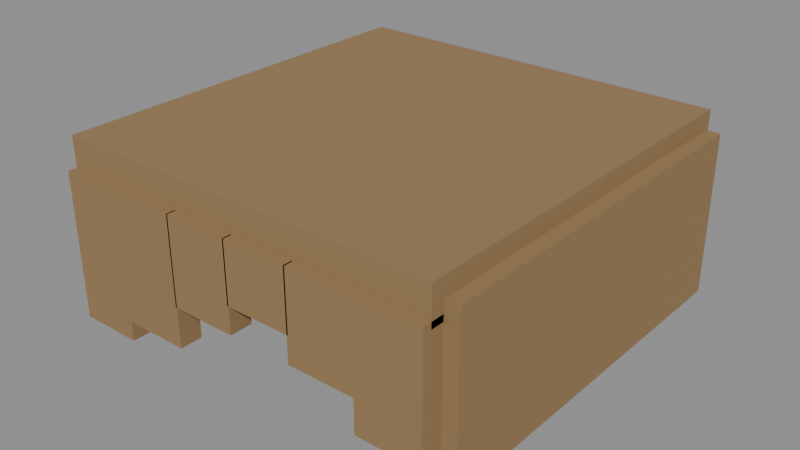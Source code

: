 # Source: hair_short.blend  (saved by Blender 5.3.31; exported with 4.5.12 LTS)
import bpy
from mathutils import Matrix  # noqa: F401  (used for matrix-valued properties, if any)

bpy.ops.wm.read_factory_settings(use_empty=True)
scene = bpy.context.scene
scene.name = 'Scene'

# ---- materials (node trees are filled in below, after node groups)
mat_char_mat_hair = bpy.data.materials.new('char_mat_hair')
mat_char_mat_hair.diffuse_color = (0.3, 0.19, 0.082, 1.0)

# ---- material node trees
mat_char_mat_hair.use_nodes = True; mat_char_mat_hair.node_tree.nodes.clear()
_N = mat_char_mat_hair.node_tree.nodes; _L = mat_char_mat_hair.node_tree.links
n0 = _N.new('ShaderNodeBsdfPrincipled'); n0.name = 'Principled BSDF'; n0.location = (-200, 100)
n0.inputs[0].default_value = (0.3, 0.19, 0.082, 1.0)
n0.inputs[2].default_value = 0.8
n0.inputs[10].default_value = 0.005
n1 = _N.new('ShaderNodeOutputMaterial'); n1.name = 'Material Output'; n1.location = (200, 100)
_L.new(n0.outputs[0], n1.inputs[0])
n1.is_active_output = True

# ---- meshes
me_char_hair_voxel_geometry_001 = bpy.data.meshes.new('char_hair_voxel_geometry.001')
me_char_hair_voxel_geometry_001.from_pydata([(-0.293, -0.315, 0.3905), (-0.293, -0.315, 0.3905), (-0.293, -0.315, 0.3905), (0.293, -0.315, 0.3905), (0.293, -0.315, 0.3905), (0.293, -0.315, 0.3905), (0.293, 0.291, 0.3905), (0.293, 0.291, 0.3905), (0.293, 0.291, 0.3905), (-0.293, 0.291, 0.3905), (-0.293, 0.291, 0.3905), (-0.293, 0.291, 0.3905), (-0.293, -0.315, 0.4455), (-0.293, -0.315, 0.4455), (-0.293, -0.315, 0.4455), (0.293, -0.315, 0.4455), (0.293, -0.315, 0.4455), (0.293, -0.315, 0.4455), (0.293, 0.291, 0.4455), (0.293, 0.291, 0.4455), (0.293, 0.291, 0.4455), (-0.293, 0.291, 0.4455), (-0.293, 0.291, 0.4455), (-0.293, 0.291, 0.4455), (-0.293, 0.2585, 0.141), (-0.293, 0.2585, 0.141), (-0.293, 0.2585, 0.141), (0.293, 0.2585, 0.141), (0.293, 0.2585, 0.141), (0.293, 0.2585, 0.141), (0.293, 0.3035, 0.141), (0.293, 0.3035, 0.141), (0.293, 0.3035, 0.141), (-0.293, 0.3035, 0.141), (-0.293, 0.3035, 0.141), (-0.293, 0.3035, 0.141), (-0.293, 0.2585, 0.391), (-0.293, 0.2585, 0.391), (-0.293, 0.2585, 0.391), (0.293, 0.2585, 0.391), (0.293, 0.2585, 0.391), (0.293, 0.2585, 0.391), (0.293, 0.3035, 0.391), (0.293, 0.3035, 0.391), (0.293, 0.3035, 0.391), (-0.293, 0.3035, 0.391), (-0.293, 0.3035, 0.391), (-0.293, 0.3035, 0.391), (-0.314, -0.295, 0.1725), (-0.314, -0.295, 0.1725), (-0.314, -0.295, 0.1725), (-0.25, -0.295, 0.1725), (-0.25, -0.295, 0.1725), (-0.25, -0.295, 0.1725), (-0.25, 0.285, 0.1725), (-0.25, 0.285, 0.1725), (-0.25, 0.285, 0.1725), (-0.314, 0.285, 0.1725), (-0.314, 0.285, 0.1725), (-0.314, 0.285, 0.1725), (-0.314, -0.295, 0.4175), (-0.314, -0.295, 0.4175), (-0.314, -0.295, 0.4175), (-0.25, -0.295, 0.4175), (-0.25, -0.295, 0.4175), (-0.25, -0.295, 0.4175), (-0.25, 0.285, 0.4175), (-0.25, 0.285, 0.4175), (-0.25, 0.285, 0.4175), (-0.314, 0.285, 0.4175), (-0.314, 0.285, 0.4175), (-0.314, 0.285, 0.4175), (0.25, -0.295, 0.1725), (0.25, -0.295, 0.1725), (0.25, -0.295, 0.1725), (0.314, -0.295, 0.1725), (0.314, -0.295, 0.1725), (0.314, -0.295, 0.1725), (0.314, 0.285, 0.1725), (0.314, 0.285, 0.1725), (0.314, 0.285, 0.1725), (0.25, 0.285, 0.1725), (0.25, 0.285, 0.1725), (0.25, 0.285, 0.1725), (0.25, -0.295, 0.4175), (0.25, -0.295, 0.4175), (0.25, -0.295, 0.4175), (0.314, -0.295, 0.4175), (0.314, -0.295, 0.4175), (0.314, -0.295, 0.4175), (0.314, 0.285, 0.4175), (0.314, 0.285, 0.4175), (0.314, 0.285, 0.4175), (0.25, 0.285, 0.4175), (0.25, 0.285, 0.4175), (0.25, 0.285, 0.4175), (-0.293, -0.328, 0.18), (-0.293, -0.328, 0.18), (-0.293, -0.328, 0.18), (-0.197, -0.328, 0.18), (-0.197, -0.328, 0.18), (-0.197, -0.328, 0.18), (-0.197, -0.294, 0.18), (-0.197, -0.294, 0.18), (-0.197, -0.294, 0.18), (-0.293, -0.294, 0.18), (-0.293, -0.294, 0.18), (-0.293, -0.294, 0.18), (-0.293, -0.328, 0.4), (-0.293, -0.328, 0.4), (-0.293, -0.328, 0.4), (-0.197, -0.328, 0.4), (-0.197, -0.328, 0.4), (-0.197, -0.328, 0.4), (-0.197, -0.294, 0.4), (-0.197, -0.294, 0.4), (-0.197, -0.294, 0.4), (-0.293, -0.294, 0.4), (-0.293, -0.294, 0.4), (-0.293, -0.294, 0.4), (-0.197, -0.328, 0.21), (-0.197, -0.328, 0.21), (-0.197, -0.328, 0.21), (-0.097, -0.328, 0.21), (-0.097, -0.328, 0.21), (-0.097, -0.328, 0.21), (-0.097, -0.294, 0.21), (-0.097, -0.294, 0.21), (-0.097, -0.294, 0.21), (-0.197, -0.294, 0.21), (-0.197, -0.294, 0.21), (-0.197, -0.294, 0.21), (-0.197, -0.328, 0.4), (-0.197, -0.328, 0.4), (-0.197, -0.328, 0.4), (-0.097, -0.328, 0.4), (-0.097, -0.328, 0.4), (-0.097, -0.328, 0.4), (-0.097, -0.294, 0.4), (-0.097, -0.294, 0.4), (-0.097, -0.294, 0.4), (-0.197, -0.294, 0.4), (-0.197, -0.294, 0.4), (-0.197, -0.294, 0.4), (-0.099, -0.328, 0.27), (-0.099, -0.328, 0.27), (-0.099, -0.328, 0.27), (0.001, -0.328, 0.27), (0.001, -0.328, 0.27), (0.001, -0.328, 0.27), (0.001, -0.294, 0.27), (0.001, -0.294, 0.27), (0.001, -0.294, 0.27), (-0.099, -0.294, 0.27), (-0.099, -0.294, 0.27), (-0.099, -0.294, 0.27), (-0.099, -0.328, 0.4), (-0.099, -0.328, 0.4), (-0.099, -0.328, 0.4), (0.001, -0.328, 0.4), (0.001, -0.328, 0.4), (0.001, -0.328, 0.4), (0.001, -0.294, 0.4), (0.001, -0.294, 0.4), (0.001, -0.294, 0.4), (-0.099, -0.294, 0.4), (-0.099, -0.294, 0.4), (-0.099, -0.294, 0.4), (-0.001, -0.328, 0.31), (-0.001, -0.328, 0.31), (-0.001, -0.328, 0.31), (0.099, -0.328, 0.31), (0.099, -0.328, 0.31), (0.099, -0.328, 0.31), (0.099, -0.294, 0.31), (0.099, -0.294, 0.31), (0.099, -0.294, 0.31), (-0.001, -0.294, 0.31), (-0.001, -0.294, 0.31), (-0.001, -0.294, 0.31), (-0.001, -0.328, 0.4), (-0.001, -0.328, 0.4), (-0.001, -0.328, 0.4), (0.099, -0.328, 0.4), (0.099, -0.328, 0.4), (0.099, -0.328, 0.4), (0.099, -0.294, 0.4), (0.099, -0.294, 0.4), (0.099, -0.294, 0.4), (-0.001, -0.294, 0.4), (-0.001, -0.294, 0.4), (-0.001, -0.294, 0.4), (0.097, -0.328, 0.27), (0.097, -0.328, 0.27), (0.097, -0.328, 0.27), (0.197, -0.328, 0.27), (0.197, -0.328, 0.27), (0.197, -0.328, 0.27), (0.197, -0.294, 0.27), (0.197, -0.294, 0.27), (0.197, -0.294, 0.27), (0.097, -0.294, 0.27), (0.097, -0.294, 0.27), (0.097, -0.294, 0.27), (0.097, -0.328, 0.4), (0.097, -0.328, 0.4), (0.097, -0.328, 0.4), (0.197, -0.328, 0.4), (0.197, -0.328, 0.4), (0.197, -0.328, 0.4), (0.197, -0.294, 0.4), (0.197, -0.294, 0.4), (0.197, -0.294, 0.4), (0.097, -0.294, 0.4), (0.097, -0.294, 0.4), (0.097, -0.294, 0.4), (0.197, -0.328, 0.22), (0.197, -0.328, 0.22), (0.197, -0.328, 0.22), (0.293, -0.328, 0.22), (0.293, -0.328, 0.22), (0.293, -0.328, 0.22), (0.293, -0.294, 0.22), (0.293, -0.294, 0.22), (0.293, -0.294, 0.22), (0.197, -0.294, 0.22), (0.197, -0.294, 0.22), (0.197, -0.294, 0.22), (0.197, -0.328, 0.4), (0.197, -0.328, 0.4), (0.197, -0.328, 0.4), (0.293, -0.328, 0.4), (0.293, -0.328, 0.4), (0.293, -0.328, 0.4), (0.293, -0.294, 0.4), (0.293, -0.294, 0.4), (0.293, -0.294, 0.4), (0.197, -0.294, 0.4), (0.197, -0.294, 0.4), (0.197, -0.294, 0.4)], [], [(1, 10, 7), (1, 7, 4), (13, 16, 19), (13, 19, 22), (0, 3, 15), (0, 15, 12), (5, 8, 20), (5, 20, 17), (6, 9, 21), (6, 21, 18), (11, 2, 14), (11, 14, 23), (25, 34, 31), (25, 31, 28), (37, 40, 43), (37, 43, 46), (24, 27, 39), (24, 39, 36), (29, 32, 44), (29, 44, 41), (30, 33, 45), (30, 45, 42), (35, 26, 38), (35, 38, 47), (49, 58, 55), (49, 55, 52), (61, 64, 67), (61, 67, 70), (48, 51, 63), (48, 63, 60), (53, 56, 68), (53, 68, 65), (54, 57, 69), (54, 69, 66), (59, 50, 62), (59, 62, 71), (73, 82, 79), (73, 79, 76), (85, 88, 91), (85, 91, 94), (72, 75, 87), (72, 87, 84), (77, 80, 92), (77, 92, 89), (78, 81, 93), (78, 93, 90), (83, 74, 86), (83, 86, 95), (97, 106, 103), (97, 103, 100), (109, 112, 115), (109, 115, 118), (96, 99, 111), (96, 111, 108), (101, 104, 116), (101, 116, 113), (102, 105, 117), (102, 117, 114), (107, 98, 110), (107, 110, 119), (121, 130, 127), (121, 127, 124), (133, 136, 139), (133, 139, 142), (120, 123, 135), (120, 135, 132), (125, 128, 140), (125, 140, 137), (126, 129, 141), (126, 141, 138), (131, 122, 134), (131, 134, 143), (145, 154, 151), (145, 151, 148), (157, 160, 163), (157, 163, 166), (144, 147, 159), (144, 159, 156), (149, 152, 164), (149, 164, 161), (150, 153, 165), (150, 165, 162), (155, 146, 158), (155, 158, 167), (169, 178, 175), (169, 175, 172), (181, 184, 187), (181, 187, 190), (168, 171, 183), (168, 183, 180), (173, 176, 188), (173, 188, 185), (174, 177, 189), (174, 189, 186), (179, 170, 182), (179, 182, 191), (193, 202, 199), (193, 199, 196), (205, 208, 211), (205, 211, 214), (192, 195, 207), (192, 207, 204), (197, 200, 212), (197, 212, 209), (198, 201, 213), (198, 213, 210), (203, 194, 206), (203, 206, 215), (217, 226, 223), (217, 223, 220), (229, 232, 235), (229, 235, 238), (216, 219, 231), (216, 231, 228), (221, 224, 236), (221, 236, 233), (222, 225, 237), (222, 237, 234), (227, 218, 230), (227, 230, 239)])
me_char_hair_voxel_geometry_001.materials.append(mat_char_mat_hair)
me_char_hair_voxel_geometry_001.update()

# ---- objects
ob_hair_component_root = bpy.data.objects.new('hair_component_root', None)
ob_char_hair_visual = bpy.data.objects.new('char_hair_visual', me_char_hair_voxel_geometry_001)

# ---- transforms, parenting, visibility, modifiers, constraints
ob_hair_component_root.location = (0.0, 0.0, 0.0)
ob_char_hair_visual.parent = ob_hair_component_root
ob_char_hair_visual.location = (0.0, 0.0, 0.0)

# ---- collection membership
scene.collection.objects.link(ob_hair_component_root)
scene.collection.objects.link(ob_char_hair_visual)

# ---- scene / render settings (as saved in the file)
scene.frame_start = 1; scene.frame_end = 250; scene.frame_set(1)
scene.render.engine = 'BLENDER_EEVEE_NEXT'
scene.render.bake_bias = 0.0
scene.render.bake_samples = 0
scene.render.compositor_device = 'GPU'
scene.eevee.use_volume_custom_range = False
scene.eevee.fast_gi_thickness_near = 0.1
scene.eevee.fast_gi_thickness_far = 0.0
scene.eevee.ray_tracing_options.screen_trace_thickness = 0.1
bpy.context.view_layer.update()

# ---- added for rendering (the .blend has no active camera and no usable light): camera, sun + grey world if the file has none
cam_auto = bpy.data.cameras.new('AutoCamera')
cam_auto.lens = 50.0
cam_auto.sensor_width = 36.0
cam_auto.clip_end = 1000.0
ob_auto_camera = bpy.data.objects.new('AutoCamera', cam_auto)
scene.collection.objects.link(ob_auto_camera)
ob_auto_camera.location = (0.870841, -1.05726, 0.989922)
ob_auto_camera.rotation_euler = (1.09748, -7.21219e-08, 0.694738)
scene.camera = ob_auto_camera
light_auto_sun = bpy.data.lights.new('AutoSun', 'SUN')
light_auto_sun.energy = 3.0
light_auto_sun.angle = 0.0523599
ob_auto_sun = bpy.data.objects.new('AutoSun', light_auto_sun)
scene.collection.objects.link(ob_auto_sun)
ob_auto_sun.rotation_euler = (0.872665, 0.174533, 0.523599)
if scene.world is None:
    world_auto = bpy.data.worlds.new('AutoWorld')
    world_auto.color = (0.3, 0.3, 0.3)
    scene.world = world_auto
bpy.context.view_layer.update()
